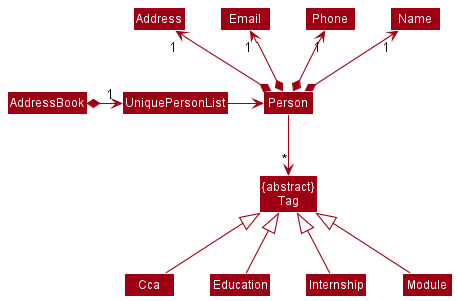

The diagram above was rendered by PlantUML. Its source (embedded in the PNG):
@startuml
!include style.puml
skinparam arrowThickness 1.1
skinparam arrowColor MODEL_COLOR
skinparam classBackgroundColor MODEL_COLOR

Class "{abstract}\nTag" as Tag

AddressBook *-right-> "1" UniquePersonList
UniquePersonList -right-> Person

Person -down-> "*" Tag
Cca -up-|> Tag
Education -up-|> Tag
Internship -up-|> Tag
Module -up-|> Tag

Person *-up-> "1" Name
Person *-up-> "1" Phone
Person *-up-> "1" Email
Person *-up-> "1 "Address
@enduml